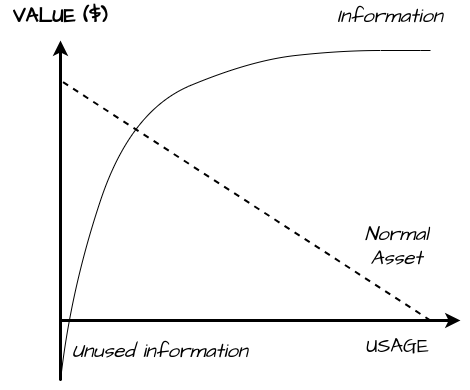

The diagram above was exported from draw.io. Its source (the exported page's mxGraphModel, read from the mxfile embedded in the PNG):
<mxGraphModel dx="1434" dy="786" grid="1" gridSize="10" guides="1" tooltips="1" connect="1" arrows="1" fold="1" page="1" pageScale="1" pageWidth="827" pageHeight="1169" math="0" shadow="0">
  <root>
    <mxCell id="0" />
    <mxCell id="1" parent="0" />
    <mxCell id="2" value="" style="endArrow=classic;html=1;rounded=0;strokeWidth=3;" edge="1" parent="1">
      <mxGeometry width="50" height="50" relative="1" as="geometry">
        <mxPoint x="910" y="1010" as="sourcePoint" />
        <mxPoint x="910" y="670" as="targetPoint" />
      </mxGeometry>
    </mxCell>
    <mxCell id="3" value="" style="endArrow=classic;html=1;rounded=0;strokeWidth=3;" edge="1" parent="1">
      <mxGeometry width="50" height="50" relative="1" as="geometry">
        <mxPoint x="910" y="950" as="sourcePoint" />
        <mxPoint x="1310" y="950" as="targetPoint" />
      </mxGeometry>
    </mxCell>
    <mxCell id="4" value="&lt;b&gt;VALUE ($)&lt;/b&gt;" style="text;html=1;strokeColor=none;fillColor=none;align=center;verticalAlign=middle;whiteSpace=wrap;rounded=0;fontSize=20;fontFamily=Architects Daughter;" vertex="1" parent="1">
      <mxGeometry x="850" y="630" width="120" height="30" as="geometry" />
    </mxCell>
    <mxCell id="5" value="USAGE" style="text;html=1;strokeColor=none;fillColor=none;align=center;verticalAlign=middle;whiteSpace=wrap;rounded=0;fontSize=20;fontFamily=Architects Daughter;" vertex="1" parent="1">
      <mxGeometry x="1200" y="960" width="95" height="30" as="geometry" />
    </mxCell>
    <mxCell id="6" value="" style="curved=1;endArrow=none;html=1;rounded=0;endFill=0;" edge="1" parent="1">
      <mxGeometry width="50" height="50" relative="1" as="geometry">
        <mxPoint x="910" y="1010" as="sourcePoint" />
        <mxPoint x="1280" y="680" as="targetPoint" />
        <Array as="points">
          <mxPoint x="920" y="920" />
          <mxPoint x="980" y="740" />
          <mxPoint x="1100" y="690" />
          <mxPoint x="1190" y="680" />
          <mxPoint x="1270" y="680" />
        </Array>
      </mxGeometry>
    </mxCell>
    <mxCell id="7" value="Information" style="text;html=1;strokeColor=none;fillColor=none;align=center;verticalAlign=middle;whiteSpace=wrap;rounded=0;fontSize=20;fontFamily=Architects Daughter;fontStyle=2" vertex="1" parent="1">
      <mxGeometry x="1180" y="630" width="120" height="30" as="geometry" />
    </mxCell>
    <mxCell id="8" value="Unused information" style="text;html=1;strokeColor=none;fillColor=none;align=left;verticalAlign=middle;whiteSpace=wrap;rounded=0;fontSize=20;fontFamily=Architects Daughter;fontStyle=2" vertex="1" parent="1">
      <mxGeometry x="920" y="965" width="190" height="30" as="geometry" />
    </mxCell>
    <mxCell id="9" value="" style="endArrow=none;dashed=1;html=1;strokeWidth=2;rounded=0;" edge="1" parent="1">
      <mxGeometry width="50" height="50" relative="1" as="geometry">
        <mxPoint x="1280" y="950" as="sourcePoint" />
        <mxPoint x="910" y="710" as="targetPoint" />
      </mxGeometry>
    </mxCell>
    <mxCell id="10" value="Normal Asset" style="text;html=1;strokeColor=none;fillColor=none;align=center;verticalAlign=middle;whiteSpace=wrap;rounded=0;fontSize=20;fontFamily=Architects Daughter;fontStyle=2" vertex="1" parent="1">
      <mxGeometry x="1200" y="860" width="92.5" height="30" as="geometry" />
    </mxCell>
  </root>
</mxGraphModel>